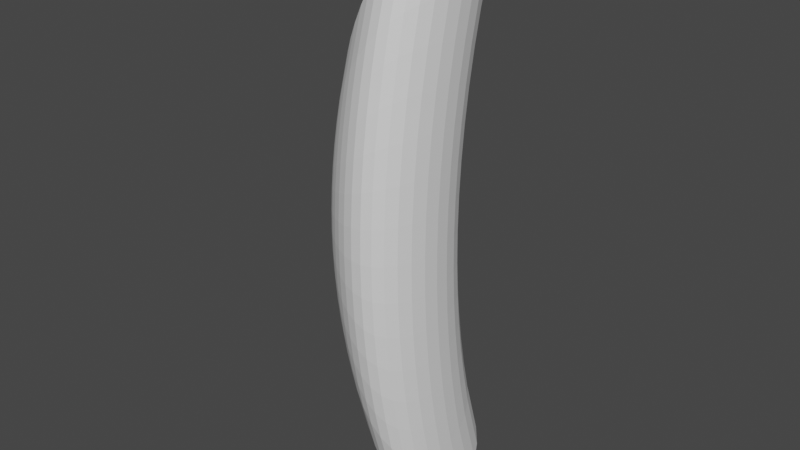 # Source: spacegarbage5.blend  (saved by Blender 3.4.6; exported with 4.5.12 LTS)
import bpy
from mathutils import Matrix  # noqa: F401  (used for matrix-valued properties, if any)

bpy.ops.wm.read_factory_settings(use_empty=True)
scene = bpy.context.scene
scene.name = 'Scene'

# ---- collections
col_collection = bpy.data.collections.new('Collection'); scene.collection.children.link(col_collection)

# ---- world
world_world = bpy.data.worlds.new('World'); scene.world = world_world
world_world.use_nodes = True; world_world.node_tree.nodes.clear()
_N = world_world.node_tree.nodes; _L = world_world.node_tree.links
n0 = _N.new('ShaderNodeOutputWorld'); n0.name = 'World Output'; n0.location = (300, 300)
n1 = _N.new('ShaderNodeBackground'); n1.name = 'Background'; n1.location = (10, 300)
n1.inputs[0].default_value = (0.05088, 0.05088, 0.05088, 1.0)
_L.new(n1.outputs[0], n0.inputs[0])
n0.is_active_output = True
world_world.color = (0.05088, 0.05088, 0.05088)
world_world.use_sun_shadow = False
world_world.sun_shadow_jitter_overblur = 0.0

# ---- meshes
me_cylinder = bpy.data.meshes.new('Cylinder')
me_cylinder.from_pydata([(0.0, 1.548, -3.349), (0.0, 1.548, 3.349), (0.1951, 1.647, -3.613), (0.1951, 1.647, 3.613), (0.3827, 1.698, -3.881), (0.3827, 1.698, 3.881), (0.5556, 1.692, -4.146), (0.5556, 1.692, 4.146), (0.7071, 1.624, -4.399), (0.7071, 1.624, 4.399), (0.8315, 1.495, -4.631), (0.8315, 1.495, 4.631), (0.9239, 1.313, -4.833), (0.9239, 1.313, 4.833), (0.9808, 1.088, -4.995), (0.9808, 1.088, 4.995), (1.0, 0.8366, -5.109), (1.0, 0.8366, 5.109), (0.9808, 0.576, -5.167), (0.9808, 0.576, 5.167), (0.9239, 0.3244, -5.165), (0.9239, 0.3244, 5.165), (0.8315, 0.09836, -5.101), (0.8315, 0.09836, 5.101), (0.7071, -0.08876, -4.975), (0.7071, -0.08876, 4.975), (0.5556, -0.2282, -4.792), (0.5556, -0.2282, 4.792), (0.3827, -0.3162, -4.559), (0.3827, -0.3162, 4.559), (0.1951, -0.354, -4.286), (0.1951, -0.354, 4.286), (0.0, -0.3471, -3.987), (0.0, -0.3471, 3.987), (-0.1951, -0.3037, -3.676), (-0.1951, -0.3037, 3.676), (-0.3827, -0.2336, -3.367), (-0.3827, -0.2336, 3.367), (-0.5556, -0.1465, -3.075), (-0.5556, -0.1465, 3.075), (-0.7071, -0.05018, -2.813), (-0.7071, -0.05018, 2.813), (-0.8315, 0.04994, -2.59), (-0.8315, 0.04994, 2.59), (-0.9239, 0.1517, -2.415), (-0.9239, 0.1517, 2.415), (-0.9808, 0.2557, -2.294), (-0.9808, 0.2557, 2.294), (-1.0, 0.3648, -2.228), (-1.0, 0.3648, 2.228), (-0.9808, 0.483, -2.217), (-0.9808, 0.483, 2.217), (-0.9239, 0.6139, -2.26), (-0.9239, 0.6139, 2.26), (-0.8315, 0.7592, -2.351), (-0.8315, 0.7592, 2.351), (-0.7071, 0.918, -2.487), (-0.7071, 0.918, 2.487), (-0.5556, 1.086, -2.661), (-0.5556, 1.086, 2.661), (-0.3827, 1.254, -2.867), (-0.3827, 1.254, 2.867), (-0.1951, 1.413, -3.098), (-0.1951, 1.413, 3.098), (0.0, 1.0, 0.0), (0.1951, 1.056, 0.0), (0.3827, 1.063, 0.0), (0.5556, 1.013, 0.0), (0.7071, 0.9035, 0.0), (0.8315, 0.737, 0.0), (0.9239, 0.5215, 0.0), (0.9808, 0.2702, 0.0), (1.0, 0.0, 0.0), (0.9808, -0.2702, 0.0), (0.9239, -0.5215, 0.0), (0.8315, -0.737, 0.0), (0.7071, -0.9035, 0.0), (0.5556, -1.013, 0.0), (0.3827, -1.063, 0.0), (0.1951, -1.056, 0.0), (0.0, -1.0, 0.0), (-0.1951, -0.9056, 0.0), (-0.3827, -0.785, 0.0), (-0.5556, -0.6501, 0.0), (-0.7071, -0.5108, 0.0), (-0.8315, -0.3742, 0.0), (-0.9239, -0.2438, 0.0), (-0.9808, -0.12, 0.0), (-1.0, 0.0, 0.0), (-0.9808, 0.12, 0.0), (-0.9239, 0.2438, 0.0), (-0.8315, 0.3742, 0.0), (-0.7071, 0.5108, 0.0), (-0.5556, 0.6501, 0.0), (-0.3827, 0.785, 0.0), (-0.1951, 0.9056, 0.0), (0.0, 1.138, 1.697), (0.1951, 1.205, 1.83), (0.3827, 1.223, 1.966), (0.5556, 1.184, 2.1), (0.7071, 1.085, 2.229), (0.8315, 0.9278, 2.346), (0.9239, 0.7207, 2.449), (0.9808, 0.4761, 2.531), (1.0, 0.2105, 2.588), (0.9808, -0.05729, 2.618), (0.9239, -0.3087, 2.617), (0.8315, -0.5268, 2.585), (0.7071, -0.6984, 2.521), (0.5556, -0.8154, 2.428), (0.3827, -0.8749, 2.31), (0.1951, -0.8793, 2.172), (0.0, -0.8357, 2.02), (-0.1951, -0.7542, 1.863), (-0.3827, -0.6463, 1.706), (-0.5556, -0.5233, 1.558), (-0.7071, -0.3949, 1.425), (-0.8315, -0.2674, 1.312), (-0.9239, -0.1443, 1.224), (-0.9808, -0.02543, 1.162), (-1.0, 0.09181, 1.129), (-0.9808, 0.2113, 1.123), (-0.9239, 0.337, 1.145), (-0.8315, 0.4711, 1.191), (-0.7071, 0.6132, 1.26), (-0.5556, 0.7597, 1.348), (-0.3827, 0.9032, 1.452), (-0.1951, 1.033, 1.57), (0.0, 1.31, 2.531), (0.1951, 1.39, 2.73), (0.3827, 1.422, 2.933), (0.5556, 1.396, 3.133), (0.7071, 1.31, 3.325), (0.8315, 1.165, 3.5), (0.9239, 0.9684, 3.653), (0.9808, 0.7321, 3.775), (1.0, 0.4724, 3.861), (0.9808, 0.2076, 3.906), (0.9239, -0.04388, 3.904), (0.8315, -0.2653, 3.855), (0.7071, -0.4434, 3.76), (0.5556, -0.5698, 3.622), (0.3827, -0.6412, 3.445), (0.1951, -0.6596, 3.24), (0.0, -0.6313, 3.014), (-0.1951, -0.5657, 2.778), (-0.3827, -0.4737, 2.545), (-0.5556, -0.3657, 2.324), (-0.7071, -0.2507, 2.126), (-0.8315, -0.1347, 1.957), (-0.9239, -0.02052, 1.825), (-0.9808, 0.09214, 1.734), (-1.0, 0.206, 1.684), (-0.9808, 0.325, 1.676), (-0.9239, 0.4528, 1.708), (-0.8315, 0.5916, 1.777), (-0.7071, 0.7407, 1.88), (-0.5556, 0.8961, 2.011), (-0.3827, 1.05, 2.167), (-0.1951, 1.192, 2.342), (0.1951, 1.093, 0.9182), (0.3827, 1.103, 0.9863), (0.5556, 1.056, 1.054), (0.7071, 0.9488, 1.118), (0.8315, 0.7848, 1.177), (0.9239, 0.5714, 1.228), (0.9808, 0.3218, 1.27), (1.0, 0.05272, 1.298), (0.9808, -0.2169, 1.313), (0.9239, -0.4682, 1.313), (0.8315, -0.6843, 1.297), (0.7071, -0.8521, 1.264), (0.5556, -0.9634, 1.218), (0.3827, -1.016, 1.159), (0.1951, -1.012, 1.089), (0.0, -0.9589, 1.013), (-0.1951, -0.8677, 0.9343), (-0.3827, -0.7503, 0.8559), (-0.5556, -0.6183, 0.7816), (-0.7071, -0.4817, 0.7149), (-0.8315, -0.3474, 0.6583), (-0.9239, -0.2189, 0.6139), (-0.9808, -0.09628, 0.583), (-1.0, 0.02299, 0.5662), (-0.9808, 0.1428, 0.5635), (-0.9239, 0.2672, 0.5743), (-0.8315, 0.3984, 0.5976), (-0.7071, 0.5364, 0.632), (-0.5556, 0.6775, 0.6762), (-0.3827, 0.8146, 0.7286), (-0.1951, 0.9376, 0.7875), (0.0, 1.035, 0.8513), (0.1951, 1.205, -1.83), (0.3827, 1.223, -1.966), (0.5556, 1.184, -2.1), (0.7071, 1.085, -2.229), (0.8315, 0.9278, -2.346), (0.9239, 0.7207, -2.449), (0.9808, 0.4761, -2.531), (1.0, 0.2105, -2.588), (0.9808, -0.05729, -2.618), (0.9239, -0.3087, -2.617), (0.8315, -0.5268, -2.585), (0.7071, -0.6984, -2.521), (0.5556, -0.8154, -2.428), (0.3827, -0.8749, -2.31), (0.1951, -0.8793, -2.172), (0.0, -0.8357, -2.02), (-0.1951, -0.7542, -1.863), (-0.3827, -0.6463, -1.706), (-0.5556, -0.5233, -1.558), (-0.7071, -0.3949, -1.425), (-0.8315, -0.2674, -1.312), (-0.9239, -0.1443, -1.224), (-0.9808, -0.02543, -1.162), (-1.0, 0.09181, -1.129), (-0.9808, 0.2113, -1.123), (-0.9239, 0.337, -1.145), (-0.8315, 0.4711, -1.191), (-0.7071, 0.6132, -1.26), (-0.5556, 0.7597, -1.348), (-0.3827, 0.9032, -1.452), (-0.1951, 1.033, -1.57), (0.0, 1.138, -1.697), (0.0, 1.035, -0.8513), (0.1951, 1.093, -0.9182), (0.3827, 1.103, -0.9863), (0.5556, 1.056, -1.054), (0.7071, 0.9488, -1.118), (0.8315, 0.7848, -1.177), (0.9239, 0.5714, -1.228), (0.9808, 0.3218, -1.27), (1.0, 0.05272, -1.298), (0.9808, -0.2169, -1.313), (0.9239, -0.4682, -1.313), (0.8315, -0.6843, -1.297), (0.7071, -0.8521, -1.264), (0.5556, -0.9634, -1.218), (0.3827, -1.016, -1.159), (0.1951, -1.012, -1.089), (0.0, -0.9589, -1.013), (-0.1951, -0.8677, -0.9343), (-0.3827, -0.7503, -0.8559), (-0.5556, -0.6183, -0.7816), (-0.7071, -0.4817, -0.7149), (-0.8315, -0.3474, -0.6583), (-0.9239, -0.2189, -0.6139), (-0.9808, -0.09628, -0.583), (-1.0, 0.02299, -0.5662), (-0.9808, 0.1428, -0.5635), (-0.9239, 0.2672, -0.5743), (-0.8315, 0.3984, -0.5976), (-0.7071, 0.5364, -0.632), (-0.5556, 0.6775, -0.6762), (-0.3827, 0.8146, -0.7286), (-0.1951, 0.9376, -0.7875), (0.1951, 1.39, -2.73), (0.3827, 1.422, -2.933), (0.5556, 1.396, -3.133), (0.7071, 1.31, -3.325), (0.8315, 1.165, -3.5), (0.9239, 0.9684, -3.653), (0.9808, 0.7321, -3.775), (1.0, 0.4724, -3.861), (0.9808, 0.2076, -3.906), (0.9239, -0.04388, -3.904), (0.8315, -0.2653, -3.855), (0.7071, -0.4434, -3.76), (0.5556, -0.5698, -3.622), (0.3827, -0.6412, -3.445), (0.1951, -0.6596, -3.24), (0.0, -0.6313, -3.014), (-0.1951, -0.5657, -2.778), (-0.3827, -0.4737, -2.545), (-0.5556, -0.3657, -2.324), (-0.7071, -0.2507, -2.126), (-0.8315, -0.1347, -1.957), (-0.9239, -0.02052, -1.825), (-0.9808, 0.09214, -1.734), (-1.0, 0.206, -1.684), (-0.9808, 0.325, -1.676), (-0.9239, 0.4528, -1.708), (-0.8315, 0.5916, -1.777), (-0.7071, 0.7407, -1.88), (-0.5556, 0.8961, -2.011), (-0.3827, 1.05, -2.167), (-0.1951, 1.192, -2.342), (0.0, 1.31, -2.531), (0.1951, 1.14, -1.375), (0.3827, 1.153, -1.477), (0.5556, 1.109, -1.578), (0.7071, 1.006, -1.675), (0.8315, 0.8444, -1.763), (0.9239, 0.6337, -1.84), (0.9808, 0.3861, -1.902), (1.0, 0.1185, -1.945), (0.9808, -0.1503, -1.967), (0.9239, -0.4017, -1.967), (0.8315, -0.6186, -1.942), (0.7071, -0.788, -1.894), (0.5556, -0.9017, -1.824), (0.3827, -0.9569, -1.736), (0.1951, -0.9565, -1.632), (0.0, -0.9075, -1.518), (-0.1951, -0.8203, -1.4), (-0.3827, -0.7069, -1.282), (-0.5556, -0.5787, -1.171), (-0.7071, -0.4455, -1.071), (-0.8315, -0.3141, -0.986), (-0.9239, -0.1878, -0.9195), (-0.9808, -0.06673, -0.8733), (-1.0, 0.05169, -0.8482), (-0.9808, 0.1714, -0.8441), (-0.9239, 0.2963, -0.8603), (-0.8315, 0.4287, -0.8952), (-0.7071, 0.5685, -0.9468), (-0.5556, 0.7118, -1.013), (-0.3827, 0.8516, -1.091), (-0.1951, 0.9775, -1.18), (0.0, 1.078, -1.275), (0.0, 1.009, -0.426), (0.1951, 1.065, -0.4595), (0.3827, 1.073, -0.4936), (0.5556, 1.024, -0.5273), (0.7071, 0.9148, -0.5595), (0.8315, 0.7489, -0.589), (0.9239, 0.534, -0.6147), (0.9808, 0.2831, -0.6353), (1.0, 0.01319, -0.6498), (0.9808, -0.2569, -0.6572), (0.9239, -0.5082, -0.657), (0.8315, -0.7238, -0.6488), (0.7071, -0.8906, -0.6328), (0.5556, -1.001, -0.6094), (0.3827, -1.051, -0.5798), (0.1951, -1.045, -0.5451), (0.0, -0.9897, -0.5071), (-0.1951, -0.8962, -0.4676), (-0.3827, -0.7763, -0.4283), (-0.5556, -0.6421, -0.3911), (-0.7071, -0.5035, -0.3577), (-0.8315, -0.3675, -0.3294), (-0.9239, -0.2376, -0.3072), (-0.9808, -0.114, -0.2917), (-1.0, 0.00575, -0.2833), (-0.9808, 0.1257, -0.282), (-0.9239, 0.2497, -0.2874), (-0.8315, 0.3802, -0.299), (-0.7071, 0.5172, -0.3163), (-0.5556, 0.6569, -0.3384), (-0.3827, 0.7924, -0.3646), (-0.1951, 0.9136, -0.3941), (0.1951, 1.065, 0.4595), (0.3827, 1.073, 0.4936), (0.5556, 1.024, 0.5273), (0.7071, 0.9148, 0.5595), (0.8315, 0.7489, 0.589), (0.9239, 0.534, 0.6147), (0.9808, 0.2831, 0.6353), (1.0, 0.01319, 0.6498), (0.9808, -0.2569, 0.6572), (0.9239, -0.5082, 0.657), (0.8315, -0.7238, 0.6488), (0.7071, -0.8906, 0.6328), (0.5556, -1.001, 0.6094), (0.3827, -1.051, 0.5798), (0.1951, -1.045, 0.5451), (0.0, -0.9897, 0.5071), (-0.1951, -0.8962, 0.4676), (-0.3827, -0.7763, 0.4283), (-0.5556, -0.6421, 0.3911), (-0.7071, -0.5035, 0.3577), (-0.8315, -0.3675, 0.3294), (-0.9239, -0.2376, 0.3072), (-0.9808, -0.114, 0.2917), (-1.0, 0.00575, 0.2833), (-0.9808, 0.1257, 0.282), (-0.9239, 0.2497, 0.2874), (-0.8315, 0.3802, 0.299), (-0.7071, 0.5172, 0.3163), (-0.5556, 0.6569, 0.3384), (-0.3827, 0.7924, 0.3646), (-0.1951, 0.9136, 0.3941), (0.0, 1.009, 0.426), (0.0, 1.078, 1.275), (0.1951, 1.14, 1.375), (0.3827, 1.153, 1.477), (0.5556, 1.109, 1.578), (0.7071, 1.006, 1.675), (0.8315, 0.8444, 1.763), (0.9239, 0.6337, 1.84), (0.9808, 0.3861, 1.902), (1.0, 0.1185, 1.945), (0.9808, -0.1503, 1.967), (0.9239, -0.4017, 1.967), (0.8315, -0.6186, 1.942), (0.7071, -0.788, 1.894), (0.5556, -0.9017, 1.824), (0.3827, -0.9569, 1.736), (0.1951, -0.9565, 1.632), (0.0, -0.9075, 1.518), (-0.1951, -0.8203, 1.4), (-0.3827, -0.7069, 1.282), (-0.5556, -0.5787, 1.171), (-0.7071, -0.4455, 1.071), (-0.8315, -0.3141, 0.986), (-0.9239, -0.1878, 0.9195), (-0.9808, -0.06673, 0.8733), (-1.0, 0.05169, 0.8482), (-0.9808, 0.1714, 0.8441), (-0.9239, 0.2963, 0.8603), (-0.8315, 0.4287, 0.8952), (-0.7071, 0.5685, 0.9468), (-0.5556, 0.7118, 1.013), (-0.3827, 0.8516, 1.091), (-0.1951, 0.9775, 1.18), (0.1951, 1.29, 2.292), (0.3827, 1.314, 2.462), (0.5556, 1.282, 2.63), (0.7071, 1.189, 2.791), (0.8315, 1.037, 2.938), (0.9239, 0.835, 3.066), (0.9808, 0.5942, 3.169), (1.0, 0.3314, 3.241), (0.9808, 0.06497, 3.278), (0.9239, -0.1864, 3.277), (0.8315, -0.4061, 3.236), (0.7071, -0.5807, 3.156), (0.5556, -0.702, 3.04), (0.3827, -0.767, 2.892), (0.1951, -0.7779, 2.719), (0.0, -0.7414, 2.53), (-0.1951, -0.6672, 2.332), (-0.3827, -0.5666, 2.137), (-0.5556, -0.4506, 1.951), (-0.7071, -0.3283, 1.784), (-0.8315, -0.2062, 1.643), (-0.9239, -0.08717, 1.532), (-0.9808, 0.02884, 1.455), (-1.0, 0.1445, 1.413), (-0.9808, 0.2638, 1.407), (-0.9239, 0.3904, 1.434), (-0.8315, 0.5267, 1.492), (-0.7071, 0.6721, 1.578), (-0.5556, 0.8227, 1.688), (-0.3827, 0.971, 1.819), (-0.1951, 1.107, 1.966), (0.0, 1.217, 2.125), (0.0, 1.215, -2.116), (0.1951, 1.288, -2.282), (0.3827, 1.312, -2.452), (0.5556, 1.279, -2.619), (0.7071, 1.186, -2.779), (0.8315, 1.035, -2.926), (0.9239, 0.8323, -3.053), (0.9808, 0.5915, -3.156), (1.0, 0.3286, -3.228), (0.9808, 0.06208, -3.264), (0.9239, -0.1893, -3.263), (0.8315, -0.4089, -3.223), (0.7071, -0.5835, -3.143), (0.5556, -0.7047, -3.027), (0.3827, -0.7696, -2.88), (0.1951, -0.7803, -2.708), (0.0, -0.7436, -2.519), (-0.1951, -0.6692, -2.322), (-0.3827, -0.5685, -2.127), (-0.5556, -0.4523, -1.943), (-0.7071, -0.3299, -1.777), (-0.8315, -0.2076, -1.636), (-0.9239, -0.08852, -1.526), (-0.9808, 0.02756, -1.449), (-1.0, 0.1433, -1.407), (-0.9808, 0.2625, -1.401), (-0.9239, 0.3892, -1.428), (-0.8315, 0.5254, -1.485), (-0.7071, 0.6707, -1.571), (-0.5556, 0.8212, -1.681), (-0.3827, 0.9694, -1.811), (-0.1951, 1.105, -1.957)], [], [(128, 1, 3, 129), (129, 3, 5, 130), (130, 5, 7, 131), (131, 7, 9, 132), (132, 9, 11, 133), (133, 11, 13, 134), (134, 13, 15, 135), (135, 15, 17, 136), (136, 17, 19, 137), (137, 19, 21, 138), (138, 21, 23, 139), (139, 23, 25, 140), (140, 25, 27, 141), (141, 27, 29, 142), (142, 29, 31, 143), (143, 31, 33, 144), (144, 33, 35, 145), (145, 35, 37, 146), (146, 37, 39, 147), (147, 39, 41, 148), (148, 41, 43, 149), (149, 43, 45, 150), (150, 45, 47, 151), (151, 47, 49, 152), (152, 49, 51, 153), (153, 51, 53, 154), (154, 53, 55, 155), (155, 55, 57, 156), (156, 57, 59, 157), (157, 59, 61, 158), (3, 1, 63, 61, 59, 57, 55, 53, 51, 49, 47, 45, 43, 41, 39, 37, 35, 33, 31, 29, 27, 25, 23, 21, 19, 17, 15, 13, 11, 9, 7, 5), (158, 61, 63, 159), (159, 63, 1, 128), (0, 2, 4, 6, 8, 10, 12, 14, 16, 18, 20, 22, 24, 26, 28, 30, 32, 34, 36, 38, 40, 42, 44, 46, 48, 50, 52, 54, 56, 58, 60, 62), (351, 95, 64, 320), (350, 94, 95, 351), (349, 93, 94, 350), (348, 92, 93, 349), (347, 91, 92, 348), (346, 90, 91, 347), (345, 89, 90, 346), (344, 88, 89, 345), (343, 87, 88, 344), (342, 86, 87, 343), (341, 85, 86, 342), (340, 84, 85, 341), (339, 83, 84, 340), (338, 82, 83, 339), (337, 81, 82, 338), (336, 80, 81, 337), (335, 79, 80, 336), (334, 78, 79, 335), (333, 77, 78, 334), (332, 76, 77, 333), (331, 75, 76, 332), (330, 74, 75, 331), (329, 73, 74, 330), (328, 72, 73, 329), (327, 71, 72, 328), (326, 70, 71, 327), (325, 69, 70, 326), (324, 68, 69, 325), (323, 67, 68, 324), (322, 66, 67, 323), (321, 65, 66, 322), (320, 64, 65, 321), (415, 127, 96, 384), (414, 126, 127, 415), (413, 125, 126, 414), (412, 124, 125, 413), (411, 123, 124, 412), (410, 122, 123, 411), (409, 121, 122, 410), (408, 120, 121, 409), (407, 119, 120, 408), (406, 118, 119, 407), (405, 117, 118, 406), (404, 116, 117, 405), (403, 115, 116, 404), (402, 114, 115, 403), (401, 113, 114, 402), (400, 112, 113, 401), (399, 111, 112, 400), (398, 110, 111, 399), (397, 109, 110, 398), (396, 108, 109, 397), (395, 107, 108, 396), (394, 106, 107, 395), (393, 105, 106, 394), (392, 104, 105, 393), (391, 103, 104, 392), (390, 102, 103, 391), (389, 101, 102, 390), (388, 100, 101, 389), (387, 99, 100, 388), (386, 98, 99, 387), (385, 97, 98, 386), (384, 96, 97, 385), (446, 159, 128, 447), (445, 158, 159, 446), (444, 157, 158, 445), (443, 156, 157, 444), (442, 155, 156, 443), (441, 154, 155, 442), (440, 153, 154, 441), (439, 152, 153, 440), (438, 151, 152, 439), (437, 150, 151, 438), (436, 149, 150, 437), (435, 148, 149, 436), (434, 147, 148, 435), (433, 146, 147, 434), (432, 145, 146, 433), (431, 144, 145, 432), (430, 143, 144, 431), (429, 142, 143, 430), (428, 141, 142, 429), (427, 140, 141, 428), (426, 139, 140, 427), (425, 138, 139, 426), (424, 137, 138, 425), (423, 136, 137, 424), (422, 135, 136, 423), (421, 134, 135, 422), (420, 133, 134, 421), (419, 132, 133, 420), (418, 131, 132, 419), (417, 130, 131, 418), (416, 129, 130, 417), (447, 128, 129, 416), (383, 191, 160, 352), (352, 160, 161, 353), (353, 161, 162, 354), (354, 162, 163, 355), (355, 163, 164, 356), (356, 164, 165, 357), (357, 165, 166, 358), (358, 166, 167, 359), (359, 167, 168, 360), (360, 168, 169, 361), (361, 169, 170, 362), (362, 170, 171, 363), (363, 171, 172, 364), (364, 172, 173, 365), (365, 173, 174, 366), (366, 174, 175, 367), (367, 175, 176, 368), (368, 176, 177, 369), (369, 177, 178, 370), (370, 178, 179, 371), (371, 179, 180, 372), (372, 180, 181, 373), (373, 181, 182, 374), (374, 182, 183, 375), (375, 183, 184, 376), (376, 184, 185, 377), (377, 185, 186, 378), (378, 186, 187, 379), (379, 187, 188, 380), (380, 188, 189, 381), (381, 189, 190, 382), (382, 190, 191, 383), (448, 223, 192, 449), (449, 192, 193, 450), (450, 193, 194, 451), (451, 194, 195, 452), (452, 195, 196, 453), (453, 196, 197, 454), (454, 197, 198, 455), (455, 198, 199, 456), (456, 199, 200, 457), (457, 200, 201, 458), (458, 201, 202, 459), (459, 202, 203, 460), (460, 203, 204, 461), (461, 204, 205, 462), (462, 205, 206, 463), (463, 206, 207, 464), (464, 207, 208, 465), (465, 208, 209, 466), (466, 209, 210, 467), (467, 210, 211, 468), (468, 211, 212, 469), (469, 212, 213, 470), (470, 213, 214, 471), (471, 214, 215, 472), (472, 215, 216, 473), (473, 216, 217, 474), (474, 217, 218, 475), (475, 218, 219, 476), (476, 219, 220, 477), (477, 220, 221, 478), (478, 221, 222, 479), (479, 222, 223, 448), (319, 224, 225, 288), (288, 225, 226, 289), (289, 226, 227, 290), (290, 227, 228, 291), (291, 228, 229, 292), (292, 229, 230, 293), (293, 230, 231, 294), (294, 231, 232, 295), (295, 232, 233, 296), (296, 233, 234, 297), (297, 234, 235, 298), (298, 235, 236, 299), (299, 236, 237, 300), (300, 237, 238, 301), (301, 238, 239, 302), (302, 239, 240, 303), (303, 240, 241, 304), (304, 241, 242, 305), (305, 242, 243, 306), (306, 243, 244, 307), (307, 244, 245, 308), (308, 245, 246, 309), (309, 246, 247, 310), (310, 247, 248, 311), (311, 248, 249, 312), (312, 249, 250, 313), (313, 250, 251, 314), (314, 251, 252, 315), (315, 252, 253, 316), (316, 253, 254, 317), (317, 254, 255, 318), (318, 255, 224, 319), (62, 286, 287, 0), (60, 285, 286, 62), (58, 284, 285, 60), (56, 283, 284, 58), (54, 282, 283, 56), (52, 281, 282, 54), (50, 280, 281, 52), (48, 279, 280, 50), (46, 278, 279, 48), (44, 277, 278, 46), (42, 276, 277, 44), (40, 275, 276, 42), (38, 274, 275, 40), (36, 273, 274, 38), (34, 272, 273, 36), (32, 271, 272, 34), (30, 270, 271, 32), (28, 269, 270, 30), (26, 268, 269, 28), (24, 267, 268, 26), (22, 266, 267, 24), (20, 265, 266, 22), (18, 264, 265, 20), (16, 263, 264, 18), (14, 262, 263, 16), (12, 261, 262, 14), (10, 260, 261, 12), (8, 259, 260, 10), (6, 258, 259, 8), (4, 257, 258, 6), (2, 256, 257, 4), (0, 287, 256, 2), (222, 318, 319, 223), (221, 317, 318, 222), (220, 316, 317, 221), (219, 315, 316, 220), (218, 314, 315, 219), (217, 313, 314, 218), (216, 312, 313, 217), (215, 311, 312, 216), (214, 310, 311, 215), (213, 309, 310, 214), (212, 308, 309, 213), (211, 307, 308, 212), (210, 306, 307, 211), (209, 305, 306, 210), (208, 304, 305, 209), (207, 303, 304, 208), (206, 302, 303, 207), (205, 301, 302, 206), (204, 300, 301, 205), (203, 299, 300, 204), (202, 298, 299, 203), (201, 297, 298, 202), (200, 296, 297, 201), (199, 295, 296, 200), (198, 294, 295, 199), (197, 293, 294, 198), (196, 292, 293, 197), (195, 291, 292, 196), (194, 290, 291, 195), (193, 289, 290, 194), (192, 288, 289, 193), (223, 319, 288, 192), (224, 320, 321, 225), (225, 321, 322, 226), (226, 322, 323, 227), (227, 323, 324, 228), (228, 324, 325, 229), (229, 325, 326, 230), (230, 326, 327, 231), (231, 327, 328, 232), (232, 328, 329, 233), (233, 329, 330, 234), (234, 330, 331, 235), (235, 331, 332, 236), (236, 332, 333, 237), (237, 333, 334, 238), (238, 334, 335, 239), (239, 335, 336, 240), (240, 336, 337, 241), (241, 337, 338, 242), (242, 338, 339, 243), (243, 339, 340, 244), (244, 340, 341, 245), (245, 341, 342, 246), (246, 342, 343, 247), (247, 343, 344, 248), (248, 344, 345, 249), (249, 345, 346, 250), (250, 346, 347, 251), (251, 347, 348, 252), (252, 348, 349, 253), (253, 349, 350, 254), (254, 350, 351, 255), (255, 351, 320, 224), (95, 382, 383, 64), (94, 381, 382, 95), (93, 380, 381, 94), (92, 379, 380, 93), (91, 378, 379, 92), (90, 377, 378, 91), (89, 376, 377, 90), (88, 375, 376, 89), (87, 374, 375, 88), (86, 373, 374, 87), (85, 372, 373, 86), (84, 371, 372, 85), (83, 370, 371, 84), (82, 369, 370, 83), (81, 368, 369, 82), (80, 367, 368, 81), (79, 366, 367, 80), (78, 365, 366, 79), (77, 364, 365, 78), (76, 363, 364, 77), (75, 362, 363, 76), (74, 361, 362, 75), (73, 360, 361, 74), (72, 359, 360, 73), (71, 358, 359, 72), (70, 357, 358, 71), (69, 356, 357, 70), (68, 355, 356, 69), (67, 354, 355, 68), (66, 353, 354, 67), (65, 352, 353, 66), (64, 383, 352, 65), (191, 384, 385, 160), (160, 385, 386, 161), (161, 386, 387, 162), (162, 387, 388, 163), (163, 388, 389, 164), (164, 389, 390, 165), (165, 390, 391, 166), (166, 391, 392, 167), (167, 392, 393, 168), (168, 393, 394, 169), (169, 394, 395, 170), (170, 395, 396, 171), (171, 396, 397, 172), (172, 397, 398, 173), (173, 398, 399, 174), (174, 399, 400, 175), (175, 400, 401, 176), (176, 401, 402, 177), (177, 402, 403, 178), (178, 403, 404, 179), (179, 404, 405, 180), (180, 405, 406, 181), (181, 406, 407, 182), (182, 407, 408, 183), (183, 408, 409, 184), (184, 409, 410, 185), (185, 410, 411, 186), (186, 411, 412, 187), (187, 412, 413, 188), (188, 413, 414, 189), (189, 414, 415, 190), (190, 415, 384, 191), (96, 447, 416, 97), (97, 416, 417, 98), (98, 417, 418, 99), (99, 418, 419, 100), (100, 419, 420, 101), (101, 420, 421, 102), (102, 421, 422, 103), (103, 422, 423, 104), (104, 423, 424, 105), (105, 424, 425, 106), (106, 425, 426, 107), (107, 426, 427, 108), (108, 427, 428, 109), (109, 428, 429, 110), (110, 429, 430, 111), (111, 430, 431, 112), (112, 431, 432, 113), (113, 432, 433, 114), (114, 433, 434, 115), (115, 434, 435, 116), (116, 435, 436, 117), (117, 436, 437, 118), (118, 437, 438, 119), (119, 438, 439, 120), (120, 439, 440, 121), (121, 440, 441, 122), (122, 441, 442, 123), (123, 442, 443, 124), (124, 443, 444, 125), (125, 444, 445, 126), (126, 445, 446, 127), (127, 446, 447, 96), (286, 479, 448, 287), (285, 478, 479, 286), (284, 477, 478, 285), (283, 476, 477, 284), (282, 475, 476, 283), (281, 474, 475, 282), (280, 473, 474, 281), (279, 472, 473, 280), (278, 471, 472, 279), (277, 470, 471, 278), (276, 469, 470, 277), (275, 468, 469, 276), (274, 467, 468, 275), (273, 466, 467, 274), (272, 465, 466, 273), (271, 464, 465, 272), (270, 463, 464, 271), (269, 462, 463, 270), (268, 461, 462, 269), (267, 460, 461, 268), (266, 459, 460, 267), (265, 458, 459, 266), (264, 457, 458, 265), (263, 456, 457, 264), (262, 455, 456, 263), (261, 454, 455, 262), (260, 453, 454, 261), (259, 452, 453, 260), (258, 451, 452, 259), (257, 450, 451, 258), (256, 449, 450, 257), (287, 448, 449, 256)])
_uv = me_cylinder.uv_layers.new(name='UVMap')
_uv.uv.foreach_set('vector', [1.0, 0.9375, 1.0, 1.0, 0.9688, 1.0, 0.9688, 0.9375, 0.9688, 0.9375, 0.9688, 1.0, 0.9375, 1.0, 0.9375, 0.9375, 0.9375, 0.9375, 0.9375, 1.0, 0.9062, 1.0, 0.9062, 0.9375, 0.9062, 0.9375, 0.9062, 1.0, 0.875, 1.0, 0.875, 0.9375, 0.875, 0.9375, 0.875, 1.0, 0.8438, 1.0, 0.8438, 0.9375, 0.8438, 0.9375, 0.8438, 1.0, 0.8125, 1.0, 0.8125, 0.9375, 0.8125, 0.9375, 0.8125, 1.0, 0.7812, 1.0, 0.7812, 0.9375, 0.7812, 0.9375, 0.7812, 1.0, 0.75, 1.0, 0.75, 0.9375, 0.75, 0.9375, 0.75, 1.0, 0.7188, 1.0, 0.7188, 0.9375, 0.7188, 0.9375, 0.7188, 1.0, 0.6875, 1.0, 0.6875, 0.9375, 0.6875, 0.9375, 0.6875, 1.0, 0.6562, 1.0, 0.6562, 0.9375, 0.6562, 0.9375, 0.6562, 1.0, 0.625, 1.0, 0.625, 0.9375, 0.625, 0.9375, 0.625, 1.0, 0.5938, 1.0, 0.5938, 0.9375, 0.5938, 0.9375, 0.5938, 1.0, 0.5625, 1.0, 0.5625, 0.9375, 0.5625, 0.9375, 0.5625, 1.0, 0.5312, 1.0, 0.5312, 0.9375, 0.5312, 0.9375, 0.5312, 1.0, 0.5, 1.0, 0.5, 0.9375, 0.5, 0.9375, 0.5, 1.0, 0.4688, 1.0, 0.4688, 0.9375, 0.4688, 0.9375, 0.4688, 1.0, 0.4375, 1.0, 0.4375, 0.9375, 0.4375, 0.9375, 0.4375, 1.0, 0.4062, 1.0, 0.4062, 0.9375, 0.4062, 0.9375, 0.4062, 1.0, 0.375, 1.0, 0.375, 0.9375, 0.375, 0.9375, 0.375, 1.0, 0.3438, 1.0, 0.3438, 0.9375, 0.3438, 0.9375, 0.3438, 1.0, 0.3125, 1.0, 0.3125, 0.9375, 0.3125, 0.9375, 0.3125, 1.0, 0.2812, 1.0, 0.2812, 0.9375, 0.2812, 0.9375, 0.2812, 1.0, 0.25, 1.0, 0.25, 0.9375, 0.25, 0.9375, 0.25, 1.0, 0.2188, 1.0, 0.2188, 0.9375, 0.2188, 0.9375, 0.2188, 1.0, 0.1875, 1.0, 0.1875, 0.9375, 0.1875, 0.9375, 0.1875, 1.0, 0.1562, 1.0, 0.1562, 0.9375, 0.1562, 0.9375, 0.1562, 1.0, 0.125, 1.0, 0.125, 0.9375, 0.125, 0.9375, 0.125, 1.0, 0.09375, 1.0, 0.09375, 0.9375, 0.09375, 0.9375, 0.09375, 1.0, 0.0625, 1.0, 0.0625, 0.9375, 0.2968, 0.4854, 0.25, 0.49, 0.2032, 0.4854, 0.1582, 0.4717, 0.1167, 0.4496, 0.08029, 0.4197, 0.05045, 0.3833, 0.02827, 0.3418, 0.01461, 0.2968, 0.01, 0.25, 0.01461, 0.2032, 0.02827, 0.1582, 0.05045, 0.1167, 0.08029, 0.08029, 0.1167, 0.05045, 0.1582, 0.02827, 0.2032, 0.01461, 0.25, 0.01, 0.2968, 0.01461, 0.3418, 0.02827, 0.3833, 0.05045, 0.4197, 0.08029, 0.4496, 0.1167, 0.4717, 0.1582, 0.4854, 0.2032, 0.49, 0.25, 0.4854, 0.2968, 0.4717, 0.3418, 0.4496, 0.3833, 0.4197, 0.4197, 0.3833, 0.4496, 0.3418, 0.4717, 0.0625, 0.9375, 0.0625, 1.0, 0.03125, 1.0, 0.03125, 0.9375, 0.03125, 0.9375, 0.03125, 1.0, 0.0, 1.0, 0.0, 0.9375, 0.75, 0.49, 0.7968, 0.4854, 0.8418, 0.4717, 0.8833, 0.4496, 0.9197, 0.4197, 0.9496, 0.3833, 0.9717, 0.3418, 0.9854, 0.2968, 0.99, 0.25, 0.9854, 0.2032, 0.9717, 0.1582, 0.9496, 0.1167, 0.9197, 0.08029, 0.8833, 0.05045, 0.8418, 0.02827, 0.7968, 0.01461, 0.75, 0.01, 0.7032, 0.01461, 0.6582, 0.02827, 0.6167, 0.05045, 0.5803, 0.08029, 0.5504, 0.1167, 0.5283, 0.1582, 0.5146, 0.2032, 0.51, 0.25, 0.5146, 0.2968, 0.5283, 0.3418, 0.5504, 0.3833, 0.5803, 0.4197, 0.6167, 0.4496, 0.6582, 0.4717, 0.7032, 0.4854, 0.03125, 0.7188, 0.03125, 0.75, 0.0, 0.75, 0.0, 0.7188, 0.0625, 0.7188, 0.0625, 0.75, 0.03125, 0.75, 0.03125, 0.7188, 0.09375, 0.7188, 0.09375, 0.75, 0.0625, 0.75, 0.0625, 0.7188, 0.125, 0.7188, 0.125, 0.75, 0.09375, 0.75, 0.09375, 0.7188, 0.1562, 0.7188, 0.1562, 0.75, 0.125, 0.75, 0.125, 0.7188, 0.1875, 0.7188, 0.1875, 0.75, 0.1562, 0.75, 0.1562, 0.7188, 0.2188, 0.7188, 0.2188, 0.75, 0.1875, 0.75, 0.1875, 0.7188, 0.25, 0.7188, 0.25, 0.75, 0.2188, 0.75, 0.2188, 0.7188, 0.2812, 0.7188, 0.2812, 0.75, 0.25, 0.75, 0.25, 0.7188, 0.3125, 0.7188, 0.3125, 0.75, 0.2812, 0.75, 0.2812, 0.7188, 0.3438, 0.7188, 0.3438, 0.75, 0.3125, 0.75, 0.3125, 0.7188, 0.375, 0.7188, 0.375, 0.75, 0.3438, 0.75, 0.3438, 0.7188, 0.4062, 0.7188, 0.4062, 0.75, 0.375, 0.75, 0.375, 0.7188, 0.4375, 0.7188, 0.4375, 0.75, 0.4062, 0.75, 0.4062, 0.7188, 0.4688, 0.7188, 0.4688, 0.75, 0.4375, 0.75, 0.4375, 0.7188, 0.5, 0.7188, 0.5, 0.75, 0.4688, 0.75, 0.4688, 0.7188, 0.5312, 0.7188, 0.5312, 0.75, 0.5, 0.75, 0.5, 0.7188, 0.5625, 0.7188, 0.5625, 0.75, 0.5312, 0.75, 0.5312, 0.7188, 0.5938, 0.7188, 0.5938, 0.75, 0.5625, 0.75, 0.5625, 0.7188, 0.625, 0.7188, 0.625, 0.75, 0.5938, 0.75, 0.5938, 0.7188, 0.6562, 0.7188, 0.6562, 0.75, 0.625, 0.75, 0.625, 0.7188, 0.6875, 0.7188, 0.6875, 0.75, 0.6562, 0.75, 0.6562, 0.7188, 0.7188, 0.7188, 0.7188, 0.75, 0.6875, 0.75, 0.6875, 0.7188, 0.75, 0.7188, 0.75, 0.75, 0.7188, 0.75, 0.7188, 0.7188, 0.7812, 0.7188, 0.7812, 0.75, 0.75, 0.75, 0.75, 0.7188, 0.8125, 0.7188, 0.8125, 0.75, 0.7812, 0.75, 0.7812, 0.7188, 0.8438, 0.7188, 0.8438, 0.75, 0.8125, 0.75, 0.8125, 0.7188, 0.875, 0.7188, 0.875, 0.75, 0.8438, 0.75, 0.8438, 0.7188, 0.9062, 0.7188, 0.9062, 0.75, 0.875, 0.75, 0.875, 0.7188, 0.9375, 0.7188, 0.9375, 0.75, 0.9062, 0.75, 0.9062, 0.7188, 0.9688, 0.7188, 0.9688, 0.75, 0.9375, 0.75, 0.9375, 0.7188, 1.0, 0.7188, 1.0, 0.75, 0.9688, 0.75, 0.9688, 0.7188, 0.03125, 0.8438, 0.03125, 0.875, 0.0, 0.875, 0.0, 0.8438, 0.0625, 0.8438, 0.0625, 0.875, 0.03125, 0.875, 0.03125, 0.8438, 0.09375, 0.8438, 0.09375, 0.875, 0.0625, 0.875, 0.0625, 0.8438, 0.125, 0.8438, 0.125, 0.875, 0.09375, 0.875, 0.09375, 0.8438, 0.1562, 0.8438, 0.1562, 0.875, 0.125, 0.875, 0.125, 0.8438, 0.1875, 0.8438, 0.1875, 0.875, 0.1562, 0.875, 0.1562, 0.8438, 0.2188, 0.8438, 0.2188, 0.875, 0.1875, 0.875, 0.1875, 0.8438, 0.25, 0.8438, 0.25, 0.875, 0.2188, 0.875, 0.2188, 0.8438, 0.2812, 0.8438, 0.2812, 0.875, 0.25, 0.875, 0.25, 0.8438, 0.3125, 0.8438, 0.3125, 0.875, 0.2812, 0.875, 0.2812, 0.8438, 0.3438, 0.8438, 0.3438, 0.875, 0.3125, 0.875, 0.3125, 0.8438, 0.375, 0.8438, 0.375, 0.875, 0.3438, 0.875, 0.3438, 0.8438, 0.4062, 0.8438, 0.4062, 0.875, 0.375, 0.875, 0.375, 0.8438, 0.4375, 0.8438, 0.4375, 0.875, 0.4062, 0.875, 0.4062, 0.8438, 0.4688, 0.8438, 0.4688, 0.875, 0.4375, 0.875, 0.4375, 0.8438, 0.5, 0.8438, 0.5, 0.875, 0.4688, 0.875, 0.4688, 0.8438, 0.5312, 0.8438, 0.5312, 0.875, 0.5, 0.875, 0.5, 0.8438, 0.5625, 0.8438, 0.5625, 0.875, 0.5312, 0.875, 0.5312, 0.8438, 0.5938, 0.8438, 0.5938, 0.875, 0.5625, 0.875, 0.5625, 0.8438, 0.625, 0.8438, 0.625, 0.875, 0.5938, 0.875, 0.5938, 0.8438, 0.6562, 0.8438, 0.6562, 0.875, 0.625, 0.875, 0.625, 0.8438, 0.6875, 0.8438, 0.6875, 0.875, 0.6562, 0.875, 0.6562, 0.8438, 0.7188, 0.8438, 0.7188, 0.875, 0.6875, 0.875, 0.6875, 0.8438, 0.75, 0.8438, 0.75, 0.875, 0.7188, 0.875, 0.7188, 0.8438, 0.7812, 0.8438, 0.7812, 0.875, 0.75, 0.875, 0.75, 0.8438, 0.8125, 0.8438, 0.8125, 0.875, 0.7812, 0.875, 0.7812, 0.8438, 0.8438, 0.8438, 0.8438, 0.875, 0.8125, 0.875, 0.8125, 0.8438, 0.875, 0.8438, 0.875, 0.875, 0.8438, 0.875, 0.8438, 0.8438, 0.9062, 0.8438, 0.9062, 0.875, 0.875, 0.875, 0.875, 0.8438, 0.9375, 0.8438, 0.9375, 0.875, 0.9062, 0.875, 0.9062, 0.8438, 0.9688, 0.8438, 0.9688, 0.875, 0.9375, 0.875, 0.9375, 0.8438, 1.0, 0.8438, 1.0, 0.875, 0.9688, 0.875, 0.9688, 0.8438, 0.03125, 0.9069, 0.03125, 0.9375, 0.0, 0.9375, 0.0, 0.9069, 0.0625, 0.9069, 0.0625, 0.9375, 0.03125, 0.9375, 0.03125, 0.9069, 0.09375, 0.9069, 0.09375, 0.9375, 0.0625, 0.9375, 0.0625, 0.9069, 0.125, 0.9069, 0.125, 0.9375, 0.09375, 0.9375, 0.09375, 0.9069, 0.1562, 0.9069, 0.1562, 0.9375, 0.125, 0.9375, 0.125, 0.9069, 0.1875, 0.9069, 0.1875, 0.9375, 0.1562, 0.9375, 0.1562, 0.9069, 0.2188, 0.9069, 0.2188, 0.9375, 0.1875, 0.9375, 0.1875, 0.9069, 0.25, 0.9069, 0.25, 0.9375, 0.2188, 0.9375, 0.2188, 0.9069, 0.2812, 0.9069, 0.2812, 0.9375, 0.25, 0.9375, 0.25, 0.9069, 0.3125, 0.9069, 0.3125, 0.9375, 0.2812, 0.9375, 0.2812, 0.9069, 0.3438, 0.9069, 0.3438, 0.9375, 0.3125, 0.9375, 0.3125, 0.9069, 0.375, 0.9069, 0.375, 0.9375, 0.3438, 0.9375, 0.3438, 0.9069, 0.4062, 0.9069, 0.4062, 0.9375, 0.375, 0.9375, 0.375, 0.9069, 0.4375, 0.9069, 0.4375, 0.9375, 0.4062, 0.9375, 0.4062, 0.9069, 0.4688, 0.9069, 0.4688, 0.9375, 0.4375, 0.9375, 0.4375, 0.9069, 0.5, 0.9069, 0.5, 0.9375, 0.4688, 0.9375, 0.4688, 0.9069, 0.5312, 0.9069, 0.5312, 0.9375, 0.5, 0.9375, 0.5, 0.9069, 0.5625, 0.9069, 0.5625, 0.9375, 0.5312, 0.9375, 0.5312, 0.9069, 0.5938, 0.9069, 0.5938, 0.9375, 0.5625, 0.9375, 0.5625, 0.9069, 0.625, 0.9069, 0.625, 0.9375, 0.5938, 0.9375, 0.5938, 0.9069, 0.6562, 0.9069, 0.6562, 0.9375, 0.625, 0.9375, 0.625, 0.9069, 0.6875, 0.9069, 0.6875, 0.9375, 0.6562, 0.9375, 0.6562, 0.9069, 0.7188, 0.9069, 0.7188, 0.9375, 0.6875, 0.9375, 0.6875, 0.9069, 0.75, 0.9069, 0.75, 0.9375, 0.7188, 0.9375, 0.7188, 0.9069, 0.7812, 0.9069, 0.7812, 0.9375, 0.75, 0.9375, 0.75, 0.9069, 0.8125, 0.9069, 0.8125, 0.9375, 0.7812, 0.9375, 0.7812, 0.9069, 0.8438, 0.9069, 0.8438, 0.9375, 0.8125, 0.9375, 0.8125, 0.9069, 0.875, 0.9069, 0.875, 0.9375, 0.8438, 0.9375, 0.8438, 0.9069, 0.9062, 0.9069, 0.9062, 0.9375, 0.875, 0.9375, 0.875, 0.9069, 0.9375, 0.9069, 0.9375, 0.9375, 0.9062, 0.9375, 0.9062, 0.9069, 0.9688, 0.9069, 0.9688, 0.9375, 0.9375, 0.9375, 0.9375, 0.9069, 1.0, 0.9069, 1.0, 0.9375, 0.9688, 0.9375, 0.9688, 0.9069, 1.0, 0.7812, 1.0, 0.8125, 0.9688, 0.8125, 0.9688, 0.7812, 0.9688, 0.7812, 0.9688, 0.8125, 0.9375, 0.8125, 0.9375, 0.7812, 0.9375, 0.7812, 0.9375, 0.8125, 0.9062, 0.8125, 0.9062, 0.7812, 0.9062, 0.7812, 0.9062, 0.8125, 0.875, 0.8125, 0.875, 0.7812, 0.875, 0.7812, 0.875, 0.8125, 0.8438, 0.8125, 0.8438, 0.7812, 0.8438, 0.7812, 0.8438, 0.8125, 0.8125, 0.8125, 0.8125, 0.7812, 0.8125, 0.7812, 0.8125, 0.8125, 0.7812, 0.8125, 0.7812, 0.7812, 0.7812, 0.7812, 0.7812, 0.8125, 0.75, 0.8125, 0.75, 0.7812, 0.75, 0.7812, 0.75, 0.8125, 0.7188, 0.8125, 0.7188, 0.7812, 0.7188, 0.7812, 0.7188, 0.8125, 0.6875, 0.8125, 0.6875, 0.7812, 0.6875, 0.7812, 0.6875, 0.8125, 0.6562, 0.8125, 0.6562, 0.7812, 0.6562, 0.7812, 0.6562, 0.8125, 0.625, 0.8125, 0.625, 0.7812, 0.625, 0.7812, 0.625, 0.8125, 0.5938, 0.8125, 0.5938, 0.7812, 0.5938, 0.7812, 0.5938, 0.8125, 0.5625, 0.8125, 0.5625, 0.7812, 0.5625, 0.7812, 0.5625, 0.8125, 0.5312, 0.8125, 0.5312, 0.7812, 0.5312, 0.7812, 0.5312, 0.8125, 0.5, 0.8125, 0.5, 0.7812, 0.5, 0.7812, 0.5, 0.8125, 0.4688, 0.8125, 0.4688, 0.7812, 0.4688, 0.7812, 0.4688, 0.8125, 0.4375, 0.8125, 0.4375, 0.7812, 0.4375, 0.7812, 0.4375, 0.8125, 0.4062, 0.8125, 0.4062, 0.7812, 0.4062, 0.7812, 0.4062, 0.8125, 0.375, 0.8125, 0.375, 0.7812, 0.375, 0.7812, 0.375, 0.8125, 0.3438, 0.8125, 0.3438, 0.7812, 0.3438, 0.7812, 0.3438, 0.8125, 0.3125, 0.8125, 0.3125, 0.7812, 0.3125, 0.7812, 0.3125, 0.8125, 0.2812, 0.8125, 0.2812, 0.7812, 0.2812, 0.7812, 0.2812, 0.8125, 0.25, 0.8125, 0.25, 0.7812, 0.25, 0.7812, 0.25, 0.8125, 0.2188, 0.8125, 0.2188, 0.7812, 0.2188, 0.7812, 0.2188, 0.8125, 0.1875, 0.8125, 0.1875, 0.7812, 0.1875, 0.7812, 0.1875, 0.8125, 0.1562, 0.8125, 0.1562, 0.7812, 0.1562, 0.7812, 0.1562, 0.8125, 0.125, 0.8125, 0.125, 0.7812, 0.125, 0.7812, 0.125, 0.8125, 0.09375, 0.8125, 0.09375, 0.7812, 0.09375, 0.7812, 0.09375, 0.8125, 0.0625, 0.8125, 0.0625, 0.7812, 0.0625, 0.7812, 0.0625, 0.8125, 0.03125, 0.8125, 0.03125, 0.7812, 0.03125, 0.7812, 0.03125, 0.8125, 0.0, 0.8125, 0.0, 0.7812, 1.0, 0.5938, 1.0, 0.625, 0.9688, 0.625, 0.9688, 0.5938, 0.9688, 0.5938, 0.9688, 0.625, 0.9375, 0.625, 0.9375, 0.5938, 0.9375, 0.5938, 0.9375, 0.625, 0.9062, 0.625, 0.9062, 0.5938, 0.9062, 0.5938, 0.9062, 0.625, 0.875, 0.625, 0.875, 0.5938, 0.875, 0.5938, 0.875, 0.625, 0.8438, 0.625, 0.8438, 0.5938, 0.8438, 0.5938, 0.8438, 0.625, 0.8125, 0.625, 0.8125, 0.5938, 0.8125, 0.5938, 0.8125, 0.625, 0.7812, 0.625, 0.7812, 0.5938, 0.7812, 0.5938, 0.7812, 0.625, 0.75, 0.625, 0.75, 0.5938, 0.75, 0.5938, 0.75, 0.625, 0.7188, 0.625, 0.7188, 0.5938, 0.7188, 0.5938, 0.7188, 0.625, 0.6875, 0.625, 0.6875, 0.5938, 0.6875, 0.5938, 0.6875, 0.625, 0.6562, 0.625, 0.6562, 0.5938, 0.6562, 0.5938, 0.6562, 0.625, 0.625, 0.625, 0.625, 0.5938, 0.625, 0.5938, 0.625, 0.625, 0.5938, 0.625, 0.5938, 0.5938, 0.5938, 0.5938, 0.5938, 0.625, 0.5625, 0.625, 0.5625, 0.5938, 0.5625, 0.5938, 0.5625, 0.625, 0.5312, 0.625, 0.5312, 0.5938, 0.5312, 0.5938, 0.5312, 0.625, 0.5, 0.625, 0.5, 0.5938, 0.5, 0.5938, 0.5, 0.625, 0.4688, 0.625, 0.4688, 0.5938, 0.4688, 0.5938, 0.4688, 0.625, 0.4375, 0.625, 0.4375, 0.5938, 0.4375, 0.5938, 0.4375, 0.625, 0.4062, 0.625, 0.4062, 0.5938, 0.4062, 0.5938, 0.4062, 0.625, 0.375, 0.625, 0.375, 0.5938, 0.375, 0.5938, 0.375, 0.625, 0.3438, 0.625, 0.3438, 0.5938, 0.3438, 0.5938, 0.3438, 0.625, 0.3125, 0.625, 0.3125, 0.5938, 0.3125, 0.5938, 0.3125, 0.625, 0.2812, 0.625, 0.2812, 0.5938, 0.2812, 0.5938, 0.2812, 0.625, 0.25, 0.625, 0.25, 0.5938, 0.25, 0.5938, 0.25, 0.625, 0.2188, 0.625, 0.2188, 0.5938, 0.2188, 0.5938, 0.2188, 0.625, 0.1875, 0.625, 0.1875, 0.5938, 0.1875, 0.5938, 0.1875, 0.625, 0.1562, 0.625, 0.1562, 0.5938, 0.1562, 0.5938, 0.1562, 0.625, 0.125, 0.625, 0.125, 0.5938, 0.125, 0.5938, 0.125, 0.625, 0.09375, 0.625, 0.09375, 0.5938, 0.09375, 0.5938, 0.09375, 0.625, 0.0625, 0.625, 0.0625, 0.5938, 0.0625, 0.5938, 0.0625, 0.625, 0.03125, 0.625, 0.03125, 0.5938, 0.03125, 0.5938, 0.03125, 0.625, 0.0, 0.625, 0.0, 0.5938, 1.0, 0.6562, 1.0, 0.6875, 0.9688, 0.6875, 0.9688, 0.6562, 0.9688, 0.6562, 0.9688, 0.6875, 0.9375, 0.6875, 0.9375, 0.6562, 0.9375, 0.6562, 0.9375, 0.6875, 0.9062, 0.6875, 0.9062, 0.6562, 0.9062, 0.6562, 0.9062, 0.6875, 0.875, 0.6875, 0.875, 0.6562, 0.875, 0.6562, 0.875, 0.6875, 0.8438, 0.6875, 0.8438, 0.6562, 0.8438, 0.6562, 0.8438, 0.6875, 0.8125, 0.6875, 0.8125, 0.6562, 0.8125, 0.6562, 0.8125, 0.6875, 0.7812, 0.6875, 0.7812, 0.6562, 0.7812, 0.6562, 0.7812, 0.6875, 0.75, 0.6875, 0.75, 0.6562, 0.75, 0.6562, 0.75, 0.6875, 0.7188, 0.6875, 0.7188, 0.6562, 0.7188, 0.6562, 0.7188, 0.6875, 0.6875, 0.6875, 0.6875, 0.6562, 0.6875, 0.6562, 0.6875, 0.6875, 0.6562, 0.6875, 0.6562, 0.6562, 0.6562, 0.6562, 0.6562, 0.6875, 0.625, 0.6875, 0.625, 0.6562, 0.625, 0.6562, 0.625, 0.6875, 0.5938, 0.6875, 0.5938, 0.6562, 0.5938, 0.6562, 0.5938, 0.6875, 0.5625, 0.6875, 0.5625, 0.6562, 0.5625, 0.6562, 0.5625, 0.6875, 0.5312, 0.6875, 0.5312, 0.6562, 0.5312, 0.6562, 0.5312, 0.6875, 0.5, 0.6875, 0.5, 0.6562, 0.5, 0.6562, 0.5, 0.6875, 0.4688, 0.6875, 0.4688, 0.6562, 0.4688, 0.6562, 0.4688, 0.6875, 0.4375, 0.6875, 0.4375, 0.6562, 0.4375, 0.6562, 0.4375, 0.6875, 0.4062, 0.6875, 0.4062, 0.6562, 0.4062, 0.6562, 0.4062, 0.6875, 0.375, 0.6875, 0.375, 0.6562, 0.375, 0.6562, 0.375, 0.6875, 0.3438, 0.6875, 0.3438, 0.6562, 0.3438, 0.6562, 0.3438, 0.6875, 0.3125, 0.6875, 0.3125, 0.6562, 0.3125, 0.6562, 0.3125, 0.6875, 0.2812, 0.6875, 0.2812, 0.6562, 0.2812, 0.6562, 0.2812, 0.6875, 0.25, 0.6875, 0.25, 0.6562, 0.25, 0.6562, 0.25, 0.6875, 0.2188, 0.6875, 0.2188, 0.6562, 0.2188, 0.6562, 0.2188, 0.6875, 0.1875, 0.6875, 0.1875, 0.6562, 0.1875, 0.6562, 0.1875, 0.6875, 0.1562, 0.6875, 0.1562, 0.6562, 0.1562, 0.6562, 0.1562, 0.6875, 0.125, 0.6875, 0.125, 0.6562, 0.125, 0.6562, 0.125, 0.6875, 0.09375, 0.6875, 0.09375, 0.6562, 0.09375, 0.6562, 0.09375, 0.6875, 0.0625, 0.6875, 0.0625, 0.6562, 0.0625, 0.6562, 0.0625, 0.6875, 0.03125, 0.6875, 0.03125, 0.6562, 0.03125, 0.6562, 0.03125, 0.6875, 0.0, 0.6875, 0.0, 0.6562, 0.03125, 0.5, 0.03125, 0.5625, 0.0, 0.5625, 0.0, 0.5, 0.0625, 0.5, 0.0625, 0.5625, 0.03125, 0.5625, 0.03125, 0.5, 0.09375, 0.5, 0.09375, 0.5625, 0.0625, 0.5625, 0.0625, 0.5, 0.125, 0.5, 0.125, 0.5625, 0.09375, 0.5625, 0.09375, 0.5, 0.1562, 0.5, 0.1562, 0.5625, 0.125, 0.5625, 0.125, 0.5, 0.1875, 0.5, 0.1875, 0.5625, 0.1562, 0.5625, 0.1562, 0.5, 0.2188, 0.5, 0.2188, 0.5625, 0.1875, 0.5625, 0.1875, 0.5, 0.25, 0.5, 0.25, 0.5625, 0.2188, 0.5625, 0.2188, 0.5, 0.2812, 0.5, 0.2812, 0.5625, 0.25, 0.5625, 0.25, 0.5, 0.3125, 0.5, 0.3125, 0.5625, 0.2812, 0.5625, 0.2812, 0.5, 0.3438, 0.5, 0.3438, 0.5625, 0.3125, 0.5625, 0.3125, 0.5, 0.375, 0.5, 0.375, 0.5625, 0.3438, 0.5625, 0.3438, 0.5, 0.4062, 0.5, 0.4062, 0.5625, 0.375, 0.5625, 0.375, 0.5, 0.4375, 0.5, 0.4375, 0.5625, 0.4062, 0.5625, 0.4062, 0.5, 0.4688, 0.5, 0.4688, 0.5625, 0.4375, 0.5625, 0.4375, 0.5, 0.5, 0.5, 0.5, 0.5625, 0.4688, 0.5625, 0.4688, 0.5, 0.5312, 0.5, 0.5312, 0.5625, 0.5, 0.5625, 0.5, 0.5, 0.5625, 0.5, 0.5625, 0.5625, 0.5312, 0.5625, 0.5312, 0.5, 0.5938, 0.5, 0.5938, 0.5625, 0.5625, 0.5625, 0.5625, 0.5, 0.625, 0.5, 0.625, 0.5625, 0.5938, 0.5625, 0.5938, 0.5, 0.6562, 0.5, 0.6562, 0.5625, 0.625, 0.5625, 0.625, 0.5, 0.6875, 0.5, 0.6875, 0.5625, 0.6562, 0.5625, 0.6562, 0.5, 0.7188, 0.5, 0.7188, 0.5625, 0.6875, 0.5625, 0.6875, 0.5, 0.75, 0.5, 0.75, 0.5625, 0.7188, 0.5625, 0.7188, 0.5, 0.7812, 0.5, 0.7812, 0.5625, 0.75, 0.5625, 0.75, 0.5, 0.8125, 0.5, 0.8125, 0.5625, 0.7812, 0.5625, 0.7812, 0.5, 0.8438, 0.5, 0.8438, 0.5625, 0.8125, 0.5625, 0.8125, 0.5, 0.875, 0.5, 0.875, 0.5625, 0.8438, 0.5625, 0.8438, 0.5, 0.9062, 0.5, 0.9062, 0.5625, 0.875, 0.5625, 0.875, 0.5, 0.9375, 0.5, 0.9375, 0.5625, 0.9062, 0.5625, 0.9062, 0.5, 0.9688, 0.5, 0.9688, 0.5625, 0.9375, 0.5625, 0.9375, 0.5, 1.0, 0.5, 1.0, 0.5625, 0.9688, 0.5625, 0.9688, 0.5, 0.03125, 0.625, 0.03125, 0.6562, 0.0, 0.6562, 0.0, 0.625, 0.0625, 0.625, 0.0625, 0.6562, 0.03125, 0.6562, 0.03125, 0.625, 0.09375, 0.625, 0.09375, 0.6562, 0.0625, 0.6562, 0.0625, 0.625, 0.125, 0.625, 0.125, 0.6562, 0.09375, 0.6562, 0.09375, 0.625, 0.1562, 0.625, 0.1562, 0.6562, 0.125, 0.6562, 0.125, 0.625, 0.1875, 0.625, 0.1875, 0.6562, 0.1562, 0.6562, 0.1562, 0.625, 0.2188, 0.625, 0.2188, 0.6562, 0.1875, 0.6562, 0.1875, 0.625, 0.25, 0.625, 0.25, 0.6562, 0.2188, 0.6562, 0.2188, 0.625, 0.2812, 0.625, 0.2812, 0.6562, 0.25, 0.6562, 0.25, 0.625, 0.3125, 0.625, 0.3125, 0.6562, 0.2812, 0.6562, 0.2812, 0.625, 0.3438, 0.625, 0.3438, 0.6562, 0.3125, 0.6562, 0.3125, 0.625, 0.375, 0.625, 0.375, 0.6562, 0.3438, 0.6562, 0.3438, 0.625, 0.4062, 0.625, 0.4062, 0.6562, 0.375, 0.6562, 0.375, 0.625, 0.4375, 0.625, 0.4375, 0.6562, 0.4062, 0.6562, 0.4062, 0.625, 0.4688, 0.625, 0.4688, 0.6562, 0.4375, 0.6562, 0.4375, 0.625, 0.5, 0.625, 0.5, 0.6562, 0.4688, 0.6562, 0.4688, 0.625, 0.5312, 0.625, 0.5312, 0.6562, 0.5, 0.6562, 0.5, 0.625, 0.5625, 0.625, 0.5625, 0.6562, 0.5312, 0.6562, 0.5312, 0.625, 0.5938, 0.625, 0.5938, 0.6562, 0.5625, 0.6562, 0.5625, 0.625, 0.625, 0.625, 0.625, 0.6562, 0.5938, 0.6562, 0.5938, 0.625, 0.6562, 0.625, 0.6562, 0.6562, 0.625, 0.6562, 0.625, 0.625, 0.6875, 0.625, 0.6875, 0.6562, 0.6562, 0.6562, 0.6562, 0.625, 0.7188, 0.625, 0.7188, 0.6562, 0.6875, 0.6562, 0.6875, 0.625, 0.75, 0.625, 0.75, 0.6562, 0.7188, 0.6562, 0.7188, 0.625, 0.7812, 0.625, 0.7812, 0.6562, 0.75, 0.6562, 0.75, 0.625, 0.8125, 0.625, 0.8125, 0.6562, 0.7812, 0.6562, 0.7812, 0.625, 0.8438, 0.625, 0.8438, 0.6562, 0.8125, 0.6562, 0.8125, 0.625, 0.875, 0.625, 0.875, 0.6562, 0.8438, 0.6562, 0.8438, 0.625, 0.9062, 0.625, 0.9062, 0.6562, 0.875, 0.6562, 0.875, 0.625, 0.9375, 0.625, 0.9375, 0.6562, 0.9062, 0.6562, 0.9062, 0.625, 0.9688, 0.625, 0.9688, 0.6562, 0.9375, 0.6562, 0.9375, 0.625, 1.0, 0.625, 1.0, 0.6562, 0.9688, 0.6562, 0.9688, 0.625, 1.0, 0.6875, 1.0, 0.7188, 0.9688, 0.7188, 0.9688, 0.6875, 0.9688, 0.6875, 0.9688, 0.7188, 0.9375, 0.7188, 0.9375, 0.6875, 0.9375, 0.6875, 0.9375, 0.7188, 0.9062, 0.7188, 0.9062, 0.6875, 0.9062, 0.6875, 0.9062, 0.7188, 0.875, 0.7188, 0.875, 0.6875, 0.875, 0.6875, 0.875, 0.7188, 0.8438, 0.7188, 0.8438, 0.6875, 0.8438, 0.6875, 0.8438, 0.7188, 0.8125, 0.7188, 0.8125, 0.6875, 0.8125, 0.6875, 0.8125, 0.7188, 0.7812, 0.7188, 0.7812, 0.6875, 0.7812, 0.6875, 0.7812, 0.7188, 0.75, 0.7188, 0.75, 0.6875, 0.75, 0.6875, 0.75, 0.7188, 0.7188, 0.7188, 0.7188, 0.6875, 0.7188, 0.6875, 0.7188, 0.7188, 0.6875, 0.7188, 0.6875, 0.6875, 0.6875, 0.6875, 0.6875, 0.7188, 0.6562, 0.7188, 0.6562, 0.6875, 0.6562, 0.6875, 0.6562, 0.7188, 0.625, 0.7188, 0.625, 0.6875, 0.625, 0.6875, 0.625, 0.7188, 0.5938, 0.7188, 0.5938, 0.6875, 0.5938, 0.6875, 0.5938, 0.7188, 0.5625, 0.7188, 0.5625, 0.6875, 0.5625, 0.6875, 0.5625, 0.7188, 0.5312, 0.7188, 0.5312, 0.6875, 0.5312, 0.6875, 0.5312, 0.7188, 0.5, 0.7188, 0.5, 0.6875, 0.5, 0.6875, 0.5, 0.7188, 0.4688, 0.7188, 0.4688, 0.6875, 0.4688, 0.6875, 0.4688, 0.7188, 0.4375, 0.7188, 0.4375, 0.6875, 0.4375, 0.6875, 0.4375, 0.7188, 0.4062, 0.7188, 0.4062, 0.6875, 0.4062, 0.6875, 0.4062, 0.7188, 0.375, 0.7188, 0.375, 0.6875, 0.375, 0.6875, 0.375, 0.7188, 0.3438, 0.7188, 0.3438, 0.6875, 0.3438, 0.6875, 0.3438, 0.7188, 0.3125, 0.7188, 0.3125, 0.6875, 0.3125, 0.6875, 0.3125, 0.7188, 0.2812, 0.7188, 0.2812, 0.6875, 0.2812, 0.6875, 0.2812, 0.7188, 0.25, 0.7188, 0.25, 0.6875, 0.25, 0.6875, 0.25, 0.7188, 0.2188, 0.7188, 0.2188, 0.6875, 0.2188, 0.6875, 0.2188, 0.7188, 0.1875, 0.7188, 0.1875, 0.6875, 0.1875, 0.6875, 0.1875, 0.7188, 0.1562, 0.7188, 0.1562, 0.6875, 0.1562, 0.6875, 0.1562, 0.7188, 0.125, 0.7188, 0.125, 0.6875, 0.125, 0.6875, 0.125, 0.7188, 0.09375, 0.7188, 0.09375, 0.6875, 0.09375, 0.6875, 0.09375, 0.7188, 0.0625, 0.7188, 0.0625, 0.6875, 0.0625, 0.6875, 0.0625, 0.7188, 0.03125, 0.7188, 0.03125, 0.6875, 0.03125, 0.6875, 0.03125, 0.7188, 0.0, 0.7188, 0.0, 0.6875, 0.03125, 0.75, 0.03125, 0.7812, 0.0, 0.7812, 0.0, 0.75, 0.0625, 0.75, 0.0625, 0.7812, 0.03125, 0.7812, 0.03125, 0.75, 0.09375, 0.75, 0.09375, 0.7812, 0.0625, 0.7812, 0.0625, 0.75, 0.125, 0.75, 0.125, 0.7812, 0.09375, 0.7812, 0.09375, 0.75, 0.1562, 0.75, 0.1562, 0.7812, 0.125, 0.7812, 0.125, 0.75, 0.1875, 0.75, 0.1875, 0.7812, 0.1562, 0.7812, 0.1562, 0.75, 0.2188, 0.75, 0.2188, 0.7812, 0.1875, 0.7812, 0.1875, 0.75, 0.25, 0.75, 0.25, 0.7812, 0.2188, 0.7812, 0.2188, 0.75, 0.2812, 0.75, 0.2812, 0.7812, 0.25, 0.7812, 0.25, 0.75, 0.3125, 0.75, 0.3125, 0.7812, 0.2812, 0.7812, 0.2812, 0.75, 0.3438, 0.75, 0.3438, 0.7812, 0.3125, 0.7812, 0.3125, 0.75, 0.375, 0.75, 0.375, 0.7812, 0.3438, 0.7812, 0.3438, 0.75, 0.4062, 0.75, 0.4062, 0.7812, 0.375, 0.7812, 0.375, 0.75, 0.4375, 0.75, 0.4375, 0.7812, 0.4062, 0.7812, 0.4062, 0.75, 0.4688, 0.75, 0.4688, 0.7812, 0.4375, 0.7812, 0.4375, 0.75, 0.5, 0.75, 0.5, 0.7812, 0.4688, 0.7812, 0.4688, 0.75, 0.5312, 0.75, 0.5312, 0.7812, 0.5, 0.7812, 0.5, 0.75, 0.5625, 0.75, 0.5625, 0.7812, 0.5312, 0.7812, 0.5312, 0.75, 0.5938, 0.75, 0.5938, 0.7812, 0.5625, 0.7812, 0.5625, 0.75, 0.625, 0.75, 0.625, 0.7812, 0.5938, 0.7812, 0.5938, 0.75, 0.6562, 0.75, 0.6562, 0.7812, 0.625, 0.7812, 0.625, 0.75, 0.6875, 0.75, 0.6875, 0.7812, 0.6562, 0.7812, 0.6562, 0.75, 0.7188, 0.75, 0.7188, 0.7812, 0.6875, 0.7812, 0.6875, 0.75, 0.75, 0.75, 0.75, 0.7812, 0.7188, 0.7812, 0.7188, 0.75, 0.7812, 0.75, 0.7812, 0.7812, 0.75, 0.7812, 0.75, 0.75, 0.8125, 0.75, 0.8125, 0.7812, 0.7812, 0.7812, 0.7812, 0.75, 0.8438, 0.75, 0.8438, 0.7812, 0.8125, 0.7812, 0.8125, 0.75, 0.875, 0.75, 0.875, 0.7812, 0.8438, 0.7812, 0.8438, 0.75, 0.9062, 0.75, 0.9062, 0.7812, 0.875, 0.7812, 0.875, 0.75, 0.9375, 0.75, 0.9375, 0.7812, 0.9062, 0.7812, 0.9062, 0.75, 0.9688, 0.75, 0.9688, 0.7812, 0.9375, 0.7812, 0.9375, 0.75, 1.0, 0.75, 1.0, 0.7812, 0.9688, 0.7812, 0.9688, 0.75, 1.0, 0.8125, 1.0, 0.8438, 0.9688, 0.8438, 0.9688, 0.8125, 0.9688, 0.8125, 0.9688, 0.8438, 0.9375, 0.8438, 0.9375, 0.8125, 0.9375, 0.8125, 0.9375, 0.8438, 0.9062, 0.8438, 0.9062, 0.8125, 0.9062, 0.8125, 0.9062, 0.8438, 0.875, 0.8438, 0.875, 0.8125, 0.875, 0.8125, 0.875, 0.8438, 0.8438, 0.8438, 0.8438, 0.8125, 0.8438, 0.8125, 0.8438, 0.8438, 0.8125, 0.8438, 0.8125, 0.8125, 0.8125, 0.8125, 0.8125, 0.8438, 0.7812, 0.8438, 0.7812, 0.8125, 0.7812, 0.8125, 0.7812, 0.8438, 0.75, 0.8438, 0.75, 0.8125, 0.75, 0.8125, 0.75, 0.8438, 0.7188, 0.8438, 0.7188, 0.8125, 0.7188, 0.8125, 0.7188, 0.8438, 0.6875, 0.8438, 0.6875, 0.8125, 0.6875, 0.8125, 0.6875, 0.8438, 0.6562, 0.8438, 0.6562, 0.8125, 0.6562, 0.8125, 0.6562, 0.8438, 0.625, 0.8438, 0.625, 0.8125, 0.625, 0.8125, 0.625, 0.8438, 0.5938, 0.8438, 0.5938, 0.8125, 0.5938, 0.8125, 0.5938, 0.8438, 0.5625, 0.8438, 0.5625, 0.8125, 0.5625, 0.8125, 0.5625, 0.8438, 0.5312, 0.8438, 0.5312, 0.8125, 0.5312, 0.8125, 0.5312, 0.8438, 0.5, 0.8438, 0.5, 0.8125, 0.5, 0.8125, 0.5, 0.8438, 0.4688, 0.8438, 0.4688, 0.8125, 0.4688, 0.8125, 0.4688, 0.8438, 0.4375, 0.8438, 0.4375, 0.8125, 0.4375, 0.8125, 0.4375, 0.8438, 0.4062, 0.8438, 0.4062, 0.8125, 0.4062, 0.8125, 0.4062, 0.8438, 0.375, 0.8438, 0.375, 0.8125, 0.375, 0.8125, 0.375, 0.8438, 0.3438, 0.8438, 0.3438, 0.8125, 0.3438, 0.8125, 0.3438, 0.8438, 0.3125, 0.8438, 0.3125, 0.8125, 0.3125, 0.8125, 0.3125, 0.8438, 0.2812, 0.8438, 0.2812, 0.8125, 0.2812, 0.8125, 0.2812, 0.8438, 0.25, 0.8438, 0.25, 0.8125, 0.25, 0.8125, 0.25, 0.8438, 0.2188, 0.8438, 0.2188, 0.8125, 0.2188, 0.8125, 0.2188, 0.8438, 0.1875, 0.8438, 0.1875, 0.8125, 0.1875, 0.8125, 0.1875, 0.8438, 0.1562, 0.8438, 0.1562, 0.8125, 0.1562, 0.8125, 0.1562, 0.8438, 0.125, 0.8438, 0.125, 0.8125, 0.125, 0.8125, 0.125, 0.8438, 0.09375, 0.8438, 0.09375, 0.8125, 0.09375, 0.8125, 0.09375, 0.8438, 0.0625, 0.8438, 0.0625, 0.8125, 0.0625, 0.8125, 0.0625, 0.8438, 0.03125, 0.8438, 0.03125, 0.8125, 0.03125, 0.8125, 0.03125, 0.8438, 0.0, 0.8438, 0.0, 0.8125, 1.0, 0.875, 1.0, 0.9069, 0.9688, 0.9069, 0.9688, 0.875, 0.9688, 0.875, 0.9688, 0.9069, 0.9375, 0.9069, 0.9375, 0.875, 0.9375, 0.875, 0.9375, 0.9069, 0.9062, 0.9069, 0.9062, 0.875, 0.9062, 0.875, 0.9062, 0.9069, 0.875, 0.9069, 0.875, 0.875, 0.875, 0.875, 0.875, 0.9069, 0.8438, 0.9069, 0.8438, 0.875, 0.8438, 0.875, 0.8438, 0.9069, 0.8125, 0.9069, 0.8125, 0.875, 0.8125, 0.875, 0.8125, 0.9069, 0.7812, 0.9069, 0.7812, 0.875, 0.7812, 0.875, 0.7812, 0.9069, 0.75, 0.9069, 0.75, 0.875, 0.75, 0.875, 0.75, 0.9069, 0.7188, 0.9069, 0.7188, 0.875, 0.7188, 0.875, 0.7188, 0.9069, 0.6875, 0.9069, 0.6875, 0.875, 0.6875, 0.875, 0.6875, 0.9069, 0.6562, 0.9069, 0.6562, 0.875, 0.6562, 0.875, 0.6562, 0.9069, 0.625, 0.9069, 0.625, 0.875, 0.625, 0.875, 0.625, 0.9069, 0.5938, 0.9069, 0.5938, 0.875, 0.5938, 0.875, 0.5938, 0.9069, 0.5625, 0.9069, 0.5625, 0.875, 0.5625, 0.875, 0.5625, 0.9069, 0.5312, 0.9069, 0.5312, 0.875, 0.5312, 0.875, 0.5312, 0.9069, 0.5, 0.9069, 0.5, 0.875, 0.5, 0.875, 0.5, 0.9069, 0.4688, 0.9069, 0.4688, 0.875, 0.4688, 0.875, 0.4688, 0.9069, 0.4375, 0.9069, 0.4375, 0.875, 0.4375, 0.875, 0.4375, 0.9069, 0.4062, 0.9069, 0.4062, 0.875, 0.4062, 0.875, 0.4062, 0.9069, 0.375, 0.9069, 0.375, 0.875, 0.375, 0.875, 0.375, 0.9069, 0.3438, 0.9069, 0.3438, 0.875, 0.3438, 0.875, 0.3438, 0.9069, 0.3125, 0.9069, 0.3125, 0.875, 0.3125, 0.875, 0.3125, 0.9069, 0.2812, 0.9069, 0.2812, 0.875, 0.2812, 0.875, 0.2812, 0.9069, 0.25, 0.9069, 0.25, 0.875, 0.25, 0.875, 0.25, 0.9069, 0.2188, 0.9069, 0.2188, 0.875, 0.2188, 0.875, 0.2188, 0.9069, 0.1875, 0.9069, 0.1875, 0.875, 0.1875, 0.875, 0.1875, 0.9069, 0.1562, 0.9069, 0.1562, 0.875, 0.1562, 0.875, 0.1562, 0.9069, 0.125, 0.9069, 0.125, 0.875, 0.125, 0.875, 0.125, 0.9069, 0.09375, 0.9069, 0.09375, 0.875, 0.09375, 0.875, 0.09375, 0.9069, 0.0625, 0.9069, 0.0625, 0.875, 0.0625, 0.875, 0.0625, 0.9069, 0.03125, 0.9069, 0.03125, 0.875, 0.03125, 0.875, 0.03125, 0.9069, 0.0, 0.9069, 0.0, 0.875, 0.03125, 0.5625, 0.03125, 0.5938, 0.0, 0.5938, 0.0, 0.5625, 0.0625, 0.5625, 0.0625, 0.5938, 0.03125, 0.5938, 0.03125, 0.5625, 0.09375, 0.5625, 0.09375, 0.5938, 0.0625, 0.5938, 0.0625, 0.5625, 0.125, 0.5625, 0.125, 0.5938, 0.09375, 0.5938, 0.09375, 0.5625, 0.1562, 0.5625, 0.1562, 0.5938, 0.125, 0.5938, 0.125, 0.5625, 0.1875, 0.5625, 0.1875, 0.5938, 0.1562, 0.5938, 0.1562, 0.5625, 0.2188, 0.5625, 0.2188, 0.5938, 0.1875, 0.5938, 0.1875, 0.5625, 0.25, 0.5625, 0.25, 0.5938, 0.2188, 0.5938, 0.2188, 0.5625, 0.2812, 0.5625, 0.2812, 0.5938, 0.25, 0.5938, 0.25, 0.5625, 0.3125, 0.5625, 0.3125, 0.5938, 0.2812, 0.5938, 0.2812, 0.5625, 0.3438, 0.5625, 0.3438, 0.5938, 0.3125, 0.5938, 0.3125, 0.5625, 0.375, 0.5625, 0.375, 0.5938, 0.3438, 0.5938, 0.3438, 0.5625, 0.4062, 0.5625, 0.4062, 0.5938, 0.375, 0.5938, 0.375, 0.5625, 0.4375, 0.5625, 0.4375, 0.5938, 0.4062, 0.5938, 0.4062, 0.5625, 0.4688, 0.5625, 0.4688, 0.5938, 0.4375, 0.5938, 0.4375, 0.5625, 0.5, 0.5625, 0.5, 0.5938, 0.4688, 0.5938, 0.4688, 0.5625, 0.5312, 0.5625, 0.5312, 0.5938, 0.5, 0.5938, 0.5, 0.5625, 0.5625, 0.5625, 0.5625, 0.5938, 0.5312, 0.5938, 0.5312, 0.5625, 0.5938, 0.5625, 0.5938, 0.5938, 0.5625, 0.5938, 0.5625, 0.5625, 0.625, 0.5625, 0.625, 0.5938, 0.5938, 0.5938, 0.5938, 0.5625, 0.6562, 0.5625, 0.6562, 0.5938, 0.625, 0.5938, 0.625, 0.5625, 0.6875, 0.5625, 0.6875, 0.5938, 0.6562, 0.5938, 0.6562, 0.5625, 0.7188, 0.5625, 0.7188, 0.5938, 0.6875, 0.5938, 0.6875, 0.5625, 0.75, 0.5625, 0.75, 0.5938, 0.7188, 0.5938, 0.7188, 0.5625, 0.7812, 0.5625, 0.7812, 0.5938, 0.75, 0.5938, 0.75, 0.5625, 0.8125, 0.5625, 0.8125, 0.5938, 0.7812, 0.5938, 0.7812, 0.5625, 0.8438, 0.5625, 0.8438, 0.5938, 0.8125, 0.5938, 0.8125, 0.5625, 0.875, 0.5625, 0.875, 0.5938, 0.8438, 0.5938, 0.8438, 0.5625, 0.9062, 0.5625, 0.9062, 0.5938, 0.875, 0.5938, 0.875, 0.5625, 0.9375, 0.5625, 0.9375, 0.5938, 0.9062, 0.5938, 0.9062, 0.5625, 0.9688, 0.5625, 0.9688, 0.5938, 0.9375, 0.5938, 0.9375, 0.5625, 1.0, 0.5625, 1.0, 0.5938, 0.9688, 0.5938, 0.9688, 0.5625])
me_cylinder.update()

# ---- objects
ob_cylinder = bpy.data.objects.new('Cylinder', me_cylinder)

# ---- transforms, parenting, visibility, modifiers, constraints
ob_cylinder.location = (0.0, 0.0, 0.0)

# ---- collection membership
col_collection.objects.link(ob_cylinder)

# ---- scene / render settings (as saved in the file)
scene.frame_start = 1; scene.frame_end = 250; scene.frame_set(1)
scene.render.engine = 'BLENDER_EEVEE_NEXT'
scene.cycles.sampling_pattern = 'TABULATED_SOBOL'
scene.cycles.use_light_tree = False
scene.view_settings.view_transform = 'Filmic'
bpy.context.view_layer.update()

# ---- added for rendering (the .blend has no active camera and no usable light): camera, sun
cam_auto = bpy.data.cameras.new('AutoCamera')
cam_auto.lens = 50.0
cam_auto.sensor_width = 36.0
cam_auto.clip_end = 1000.0
ob_auto_camera = bpy.data.objects.new('AutoCamera', cam_auto)
scene.collection.objects.link(ob_auto_camera)
ob_auto_camera.location = (10.0687, -11.7647, 8.05495)
ob_auto_camera.rotation_euler = (1.09748, -7.21219e-08, 0.694738)
scene.camera = ob_auto_camera
light_auto_sun = bpy.data.lights.new('AutoSun', 'SUN')
light_auto_sun.energy = 3.0
light_auto_sun.angle = 0.0523599
ob_auto_sun = bpy.data.objects.new('AutoSun', light_auto_sun)
scene.collection.objects.link(ob_auto_sun)
ob_auto_sun.rotation_euler = (0.872665, 0.174533, 0.523599)
bpy.context.view_layer.update()
